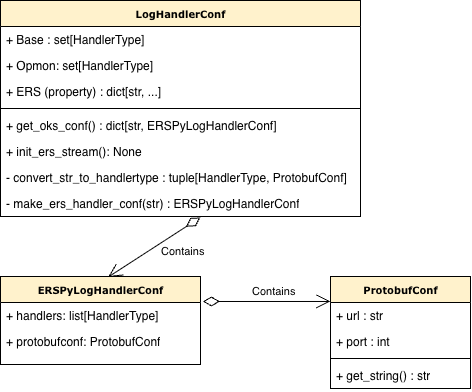

The diagram above was exported from draw.io. Its source (the exported page's mxGraphModel, read from the mxfile embedded in the PNG):
<mxGraphModel dx="2037" dy="1351" grid="1" gridSize="10" guides="1" tooltips="1" connect="1" arrows="1" fold="1" page="1" pageScale="1" pageWidth="827" pageHeight="1169" math="0" shadow="0">
  <root>
    <mxCell id="0" />
    <mxCell id="1" parent="0" />
    <mxCell id="2" parent="1" style="swimlane;html=1;fontStyle=0;childLayout=stackLayout;horizontal=1;startSize=26;fillColor=#FFF2CC;horizontalStack=0;resizeParent=1;resizeLast=0;collapsible=1;marginBottom=0;swimlaneFillColor=#ffffff;rounded=0;shadow=0;comic=0;labelBackgroundColor=none;strokeWidth=1;fontFamily=Verdana;fontSize=10;align=center;" value="&lt;b&gt;LogHandlerConf&lt;/b&gt;" vertex="1">
      <mxGeometry height="216" width="360" x="179" y="920" as="geometry" />
    </mxCell>
    <mxCell id="3" parent="2" style="text;html=1;strokeColor=none;fillColor=none;align=left;verticalAlign=top;spacingLeft=4;spacingRight=4;whiteSpace=wrap;overflow=hidden;rotatable=0;points=[[0,0.5],[1,0.5]];portConstraint=eastwest;" value="+ Base : set[HandlerType]" vertex="1">
      <mxGeometry height="26" width="360" y="26" as="geometry" />
    </mxCell>
    <mxCell id="4" parent="2" style="text;html=1;strokeColor=none;fillColor=none;align=left;verticalAlign=top;spacingLeft=4;spacingRight=4;whiteSpace=wrap;overflow=hidden;rotatable=0;points=[[0,0.5],[1,0.5]];portConstraint=eastwest;" value="+ Opmon: set[HandlerType]" vertex="1">
      <mxGeometry height="26" width="360" y="52" as="geometry" />
    </mxCell>
    <mxCell id="5" parent="2" style="text;html=1;strokeColor=none;fillColor=none;align=left;verticalAlign=top;spacingLeft=4;spacingRight=4;whiteSpace=wrap;overflow=hidden;rotatable=0;points=[[0,0.5],[1,0.5]];portConstraint=eastwest;" value="+ ERS (property) : dict[str, ...]" vertex="1">
      <mxGeometry height="26" width="360" y="78" as="geometry" />
    </mxCell>
    <mxCell id="6" parent="2" style="line;strokeWidth=1;fillColor=none;align=left;verticalAlign=middle;spacingTop=-1;spacingLeft=3;spacingRight=3;rotatable=0;labelPosition=right;points=[];portConstraint=eastwest;strokeColor=inherit;" value="" vertex="1">
      <mxGeometry height="8" width="360" y="104" as="geometry" />
    </mxCell>
    <mxCell id="7" parent="2" style="text;html=1;strokeColor=none;fillColor=none;align=left;verticalAlign=top;spacingLeft=4;spacingRight=4;whiteSpace=wrap;overflow=hidden;rotatable=0;points=[[0,0.5],[1,0.5]];portConstraint=eastwest;" value="+ get_oks_conf() : dict[str, ERSPyLogHandlerConf]" vertex="1">
      <mxGeometry height="26" width="360" y="112" as="geometry" />
    </mxCell>
    <mxCell id="8" parent="2" style="text;html=1;strokeColor=none;fillColor=none;align=left;verticalAlign=top;spacingLeft=4;spacingRight=4;whiteSpace=wrap;overflow=hidden;rotatable=0;points=[[0,0.5],[1,0.5]];portConstraint=eastwest;" value="+ init_ers_stream(): None" vertex="1">
      <mxGeometry height="26" width="360" y="138" as="geometry" />
    </mxCell>
    <mxCell id="9" parent="2" style="text;html=1;strokeColor=none;fillColor=none;align=left;verticalAlign=top;spacingLeft=4;spacingRight=4;whiteSpace=wrap;overflow=hidden;rotatable=0;points=[[0,0.5],[1,0.5]];portConstraint=eastwest;" value="- convert_str_to_handlertype : tuple[HandlerType, ProtobufConf]" vertex="1">
      <mxGeometry height="26" width="360" y="164" as="geometry" />
    </mxCell>
    <mxCell id="10" parent="2" style="text;html=1;strokeColor=none;fillColor=none;align=left;verticalAlign=top;spacingLeft=4;spacingRight=4;whiteSpace=wrap;overflow=hidden;rotatable=0;points=[[0,0.5],[1,0.5]];portConstraint=eastwest;" value="- make_ers_handler_conf(str) : ERSPyLogHandlerConf" vertex="1">
      <mxGeometry height="26" width="360" y="190" as="geometry" />
    </mxCell>
    <mxCell id="11" parent="1" style="swimlane;html=1;fontStyle=0;childLayout=stackLayout;horizontal=1;startSize=26;fillColor=#FFF2CC;horizontalStack=0;resizeParent=1;resizeLast=0;collapsible=1;marginBottom=0;swimlaneFillColor=#ffffff;rounded=0;shadow=0;comic=0;labelBackgroundColor=none;strokeWidth=1;fontFamily=Verdana;fontSize=10;align=center;" value="&lt;b&gt;ERSPyLogHandlerConf&lt;/b&gt;" vertex="1">
      <mxGeometry height="88" width="200" x="179" y="1196" as="geometry" />
    </mxCell>
    <mxCell id="12" parent="11" style="text;html=1;strokeColor=none;fillColor=none;align=left;verticalAlign=top;spacingLeft=4;spacingRight=4;whiteSpace=wrap;overflow=hidden;rotatable=0;points=[[0,0.5],[1,0.5]];portConstraint=eastwest;" value="+ handlers: list[HandlerType]" vertex="1">
      <mxGeometry height="26" width="200" y="26" as="geometry" />
    </mxCell>
    <mxCell id="13" parent="11" style="text;html=1;strokeColor=none;fillColor=none;align=left;verticalAlign=top;spacingLeft=4;spacingRight=4;whiteSpace=wrap;overflow=hidden;rotatable=0;points=[[0,0.5],[1,0.5]];portConstraint=eastwest;" value="+ protobufconf: ProtobufConf" vertex="1">
      <mxGeometry height="26" width="200" y="52" as="geometry" />
    </mxCell>
    <mxCell id="14" parent="1" style="swimlane;html=1;fontStyle=0;childLayout=stackLayout;horizontal=1;startSize=26;fillColor=#FFF2CC;horizontalStack=0;resizeParent=1;resizeLast=0;collapsible=1;marginBottom=0;swimlaneFillColor=#ffffff;rounded=0;shadow=0;comic=0;labelBackgroundColor=none;strokeWidth=1;fontFamily=Verdana;fontSize=10;align=center;" value="&lt;b&gt;ProtobufConf&lt;/b&gt;" vertex="1">
      <mxGeometry height="112" width="140" x="509" y="1196" as="geometry" />
    </mxCell>
    <mxCell id="15" parent="14" style="text;html=1;strokeColor=none;fillColor=none;align=left;verticalAlign=top;spacingLeft=4;spacingRight=4;whiteSpace=wrap;overflow=hidden;rotatable=0;points=[[0,0.5],[1,0.5]];portConstraint=eastwest;" value="+ url : str" vertex="1">
      <mxGeometry height="26" width="140" y="26" as="geometry" />
    </mxCell>
    <mxCell id="16" parent="14" style="text;html=1;strokeColor=none;fillColor=none;align=left;verticalAlign=top;spacingLeft=4;spacingRight=4;whiteSpace=wrap;overflow=hidden;rotatable=0;points=[[0,0.5],[1,0.5]];portConstraint=eastwest;" value="+ port : int" vertex="1">
      <mxGeometry height="26" width="140" y="52" as="geometry" />
    </mxCell>
    <mxCell id="17" parent="14" style="line;strokeWidth=1;fillColor=none;align=left;verticalAlign=middle;spacingTop=-1;spacingLeft=3;spacingRight=3;rotatable=0;labelPosition=right;points=[];portConstraint=eastwest;strokeColor=inherit;" value="" vertex="1">
      <mxGeometry height="8" width="140" y="78" as="geometry" />
    </mxCell>
    <mxCell id="18" parent="14" style="text;html=1;strokeColor=none;fillColor=none;align=left;verticalAlign=top;spacingLeft=4;spacingRight=4;whiteSpace=wrap;overflow=hidden;rotatable=0;points=[[0,0.5],[1,0.5]];portConstraint=eastwest;" value="+ get_string() : str" vertex="1">
      <mxGeometry height="26" width="140" y="86" as="geometry" />
    </mxCell>
    <mxCell id="19" edge="1" parent="1" source="10" style="endArrow=open;html=1;endSize=12;startArrow=diamondThin;startSize=14;startFill=0;align=left;verticalAlign=bottom;rounded=0;exitX=0.555;exitY=1.038;exitDx=0;exitDy=0;exitPerimeter=0;entryX=0.538;entryY=0.007;entryDx=0;entryDy=0;entryPerimeter=0;" target="11" value="Contains">
      <mxGeometry relative="1" x="0.0407" y="14" as="geometry">
        <mxPoint as="offset" />
        <mxPoint x="199" y="1320" as="sourcePoint" />
        <mxPoint x="359" y="1320" as="targetPoint" />
      </mxGeometry>
    </mxCell>
    <mxCell id="20" edge="1" parent="1" source="11" style="endArrow=open;html=1;endSize=12;startArrow=diamondThin;startSize=14;startFill=0;align=left;verticalAlign=bottom;rounded=0;exitX=1.012;exitY=0.284;exitDx=0;exitDy=0;exitPerimeter=0;entryX=-0.001;entryY=0.223;entryDx=0;entryDy=0;entryPerimeter=0;" target="14" value="Contains">
      <mxGeometry relative="1" x="-0.2531" y="1" as="geometry">
        <mxPoint as="offset" />
        <mxPoint x="401" y="1160" as="sourcePoint" />
        <mxPoint x="309" y="1220" as="targetPoint" />
      </mxGeometry>
    </mxCell>
  </root>
</mxGraphModel>